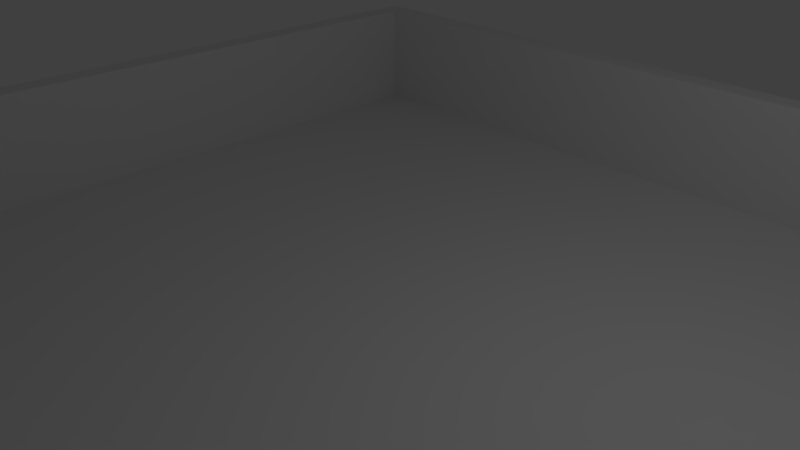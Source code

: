 # Source: su_cesmesi.blend  (saved by Blender 2.79.0; exported with 4.5.12 LTS)
import bpy
from mathutils import Matrix  # noqa: F401  (used for matrix-valued properties, if any)

bpy.ops.wm.read_factory_settings(use_empty=True)
scene = bpy.context.scene
scene.name = 'Scene'

# ---- collections
col_collection_1 = bpy.data.collections.new('Collection 1'); scene.collection.children.link(col_collection_1)

# ---- materials (node trees are filled in below, after node groups)
mat_material = bpy.data.materials.new('Material')
mat_material.alpha_threshold = 0.0
mat_material.roughness = 0.5
mat_material.line_color = (0.0, 0.0, 0.0, 1.0)

# ---- material node trees

# ---- world
world_world = bpy.data.worlds.new('World'); scene.world = world_world
world_world.color = (0.05088, 0.05088, 0.05088)
world_world.use_sun_shadow = False
world_world.sun_shadow_jitter_overblur = 0.0
world_world.cycles.sampling_method = 'MANUAL'

# ---- cameras
cam_camera = bpy.data.cameras.new('Camera')
cam_camera.clip_end = 100.0
cam_camera.lens = 35.0
cam_camera.sensor_width = 32.0
cam_camera.sensor_height = 18.0
cam_camera.ortho_scale = 7.314
cam_camera.dof.focus_distance = 0.0

# ---- lights
light_lamp = bpy.data.lights.new('Lamp', 'POINT')
light_lamp.transmission_factor = 0.0
light_lamp.cutoff_distance = 30.0
light_lamp.energy = 100.0
light_lamp.shadow_buffer_clip_start = 1.001
light_lamp.shadow_soft_size = 0.1
light_lamp.shadow_maximum_resolution = 0.006
light_lamp.use_absolute_resolution = True

# ---- meshes
me_cube_001 = bpy.data.meshes.new('Cube.001')
me_cube_001.from_pydata([(-1.0, -1.0, -1.0), (-1.0, -1.0, 1.0), (-1.0, 1.0, -1.0), (-1.0, 1.0, 1.0), (1.0, -1.0, -1.0), (1.0, -1.0, 1.0), (1.0, 1.0, -1.0), (1.0, 1.0, 1.0)], [], [(0, 1, 3, 2), (2, 3, 7, 6), (6, 7, 5, 4), (4, 5, 1, 0), (2, 6, 4, 0), (7, 3, 1, 5)])
me_cube_001.use_remesh_preserve_volume = False
me_cube_001.use_remesh_preserve_attributes = False
me_cube_001.use_mirror_vertex_groups = False
me_cube_001.update()
me_circle = bpy.data.meshes.new('Circle')
me_circle.from_pydata([(-1.785e-08, 0.8497, -4.328e-21), (-0.1658, 0.8333, -4.245e-21), (-0.3252, 0.785, -3.998e-21), (-0.4721, 0.7065, -3.599e-21), (-0.6008, 0.6008, -3.06e-21), (-0.7065, 0.4721, -2.404e-21), (-0.785, 0.3252, -1.656e-21), (-0.8333, 0.1658, -8.443e-22), (-0.8497, 1.07e-07, 9.066e-28), (-0.8333, -0.1658, 8.443e-22), (-0.785, -0.3252, 1.656e-21), (-0.7065, -0.4721, 2.404e-21), (-0.6008, -0.6008, 3.06e-21), (-0.4721, -0.7065, 3.599e-21), (-0.3252, -0.785, 3.998e-21), (-0.1658, -0.8333, 4.245e-21), (2.59e-07, -0.8497, 4.328e-21), (0.1658, -0.8333, 4.245e-21), (0.3252, -0.785, 3.998e-21), (0.4721, -0.7065, 3.599e-21), (0.6008, -0.6008, 3.06e-21), (0.7065, -0.4721, 2.404e-21), (0.785, -0.3252, 1.656e-21), (0.8333, -0.1658, 8.443e-22), (0.8497, 8.633e-07, -2.946e-27), (0.8333, 0.1658, -8.443e-22), (0.785, 0.3252, -1.656e-21), (0.7065, 0.4721, -2.404e-21), (0.6008, 0.6008, -3.06e-21), (0.4721, 0.7065, -3.599e-21), (0.3252, 0.785, -3.998e-21), (0.1658, 0.8333, -4.245e-21)], [], [(1, 2, 3, 4, 5, 6, 7, 8, 9, 10, 11, 12, 13, 14, 15, 16, 17, 18, 19, 20, 21, 22, 23, 24, 25, 26, 27, 28, 29, 30, 31, 0)])
me_circle.use_remesh_preserve_volume = False
me_circle.use_remesh_preserve_attributes = False
me_circle.use_mirror_vertex_groups = False
me_circle.update()
me_cube = bpy.data.meshes.new('Cube')
me_cube.from_pydata([(1.0, 1.0, -1.0), (1.0, -1.0, -1.0), (-1.0, -1.0, -1.0), (-1.0, 1.0, -1.0), (1.0, 1.0, 1.0), (1.0, -1.0, 1.0), (-1.0, -1.0, 1.0), (-1.0, 1.0, 1.0)], [], [(0, 1, 2, 3), (0, 4, 5, 1), (1, 5, 6, 2), (2, 6, 7, 3), (4, 0, 3, 7)])
me_cube.materials.append(mat_material)
me_cube.use_remesh_preserve_volume = False
me_cube.use_remesh_preserve_attributes = False
me_cube.use_mirror_vertex_groups = False
me_cube.update()

# ---- objects
ob_cube_001 = bpy.data.objects.new('Cube.001', me_cube_001)
ob_circle = bpy.data.objects.new('Circle', me_circle)
ob_cube = bpy.data.objects.new('Cube', me_cube)
ob_lamp = bpy.data.objects.new('Lamp', light_lamp)
ob_camera = bpy.data.objects.new('Camera', cam_camera)

# ---- transforms, parenting, visibility, modifiers, constraints
ob_cube_001.location = (0.0, 0.0, 4.697)
ob_cube_001.scale = (8.371, 8.371, 6.332)
ob_cube_001.display_type = 'SOLID'
ob_cube_001.lineart.crease_threshold = 0.0
_m = ob_cube_001.modifiers.new('Fluid', 'FLUID')
_m.fluid_type = 'DOMAIN'
ob_circle.location = (-6.843, 0.0, 5.419)
ob_circle.rotation_euler = (-1.344e-07, 1.571, 0.0)
ob_circle.lineart.crease_threshold = 0.0
_m = ob_circle.modifiers.new('Fluid', 'FLUID')
_m.fluid_type = 'FLOW'
ob_cube.location = (0.0, 0.0, 0.0)
ob_cube.scale = (6.983, 6.983, 1.0)
ob_cube.lock_rotations_4d = False
ob_cube.empty_display_type = 'ARROWS'
ob_cube.lineart.crease_threshold = 0.0
_m = ob_cube.modifiers.new('Fluid', 'FLUID')
_m.fluid_type = 'EFFECTOR'
_m = ob_cube.modifiers.new('Solidify', 'SOLIDIFY')
_m.thickness = 0.08
_m.nonmanifold_thickness_mode = 'FIXED'
_m.nonmanifold_merge_threshold = 0.0003
ob_lamp.location = (4.076, 1.005, 5.904)
ob_lamp.rotation_euler = (0.6503, 0.05522, 1.866)
ob_lamp.lock_rotations_4d = False
ob_lamp.empty_display_type = 'ARROWS'
ob_lamp.color = (0.0, 0.0, 0.0, 0.0)
ob_lamp.lineart.crease_threshold = 0.0
ob_camera.location = (7.481, -6.508, 5.344)
ob_camera.rotation_euler = (1.109, 0.0, 0.8149)
ob_camera.lock_rotations_4d = False
ob_camera.empty_display_type = 'ARROWS'
ob_camera.color = (0.0, 0.0, 0.0, 0.0)
ob_camera.display_type = 'WIRE'
ob_camera.lineart.crease_threshold = 0.0

# ---- collection membership
col_collection_1.objects.link(ob_cube_001)
col_collection_1.objects.link(ob_circle)
col_collection_1.objects.link(ob_cube)
col_collection_1.objects.link(ob_lamp)
col_collection_1.objects.link(ob_camera)

# ---- scene / render settings (as saved in the file)
scene.camera = ob_camera
scene.frame_start = 1; scene.frame_end = 250; scene.frame_set(120)
scene.render.engine = 'CYCLES'
scene.render.resolution_percentage = 50
scene.render.dither_intensity = 0.0
scene.cycles.use_denoising = False
scene.cycles.samples = 128
scene.cycles.sampling_pattern = 'TABULATED_SOBOL'
scene.cycles.use_adaptive_sampling = False
scene.cycles.use_light_tree = False
scene.cycles.blur_glossy = 0.0
scene.cycles.sample_clamp_indirect = 0.0
scene.view_settings.view_transform = 'Standard'
bpy.context.view_layer.update()
